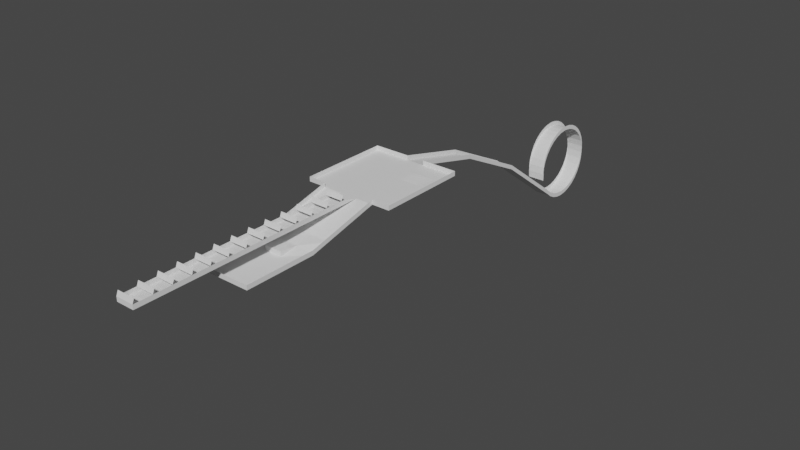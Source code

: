 # Source: tuning_testlevel_physx_model.blend  (saved by Blender 3.0.42; exported with 4.5.12 LTS)
import bpy
from mathutils import Matrix  # noqa: F401  (used for matrix-valued properties, if any)

bpy.ops.wm.read_factory_settings(use_empty=True)
scene = bpy.context.scene
scene.name = 'Scene'

# ---- collections
col_collection = bpy.data.collections.new('Collection'); scene.collection.children.link(col_collection)

# ---- world
world_world = bpy.data.worlds.new('World'); scene.world = world_world
world_world.use_nodes = True; world_world.node_tree.nodes.clear()
_N = world_world.node_tree.nodes; _L = world_world.node_tree.links
n0 = _N.new('ShaderNodeOutputWorld'); n0.name = 'World Output'; n0.location = (300, 300)
n1 = _N.new('ShaderNodeBackground'); n1.name = 'Background'; n1.location = (10, 300)
n1.inputs[0].default_value = (0.05088, 0.05088, 0.05088, 1.0)
_L.new(n1.outputs[0], n0.inputs[0])
n0.is_active_output = True
world_world.color = (0.05088, 0.05088, 0.05088)
world_world.use_sun_shadow = False
world_world.sun_shadow_jitter_overblur = 0.0

# ---- meshes
me_plane = bpy.data.meshes.new('Plane')
me_plane.from_pydata([(-10.0, -10.0, 0.0), (10.0, -10.0, 0.0), (-10.0, 10.0, 0.0), (10.0, 10.0, 0.0), (-10.0, -30.0, 0.0), (10.0, -30.0, 0.0), (30.0, -10.0, 0.0), (30.0, 10.0, 0.0), (30.0, -30.0, 0.0), (-30.0, -10.0, 0.0), (-30.0, 10.0, 0.0), (-30.0, -30.0, 0.0), (-10.0, -50.0, 0.0), (10.0, -50.0, 0.0), (-10.0, -70.0, 0.0), (10.0, -70.0, 0.0), (-10.0, -90.0, 0.0), (10.0, -90.0, 0.0), (-10.0, -190.0, 0.0), (10.0, -190.0, 0.0), (10.0, -170.0, 0.0), (10.0, -150.0, 0.0), (10.0, -130.0, 0.0), (10.0, -110.0, 0.0), (-10.0, -110.0, 0.0), (-10.0, -130.0, 0.0), (-10.0, -150.0, 0.0), (-10.0, -170.0, 0.0), (-10.0, -290.0, 0.0), (10.0, -290.0, 0.0), (10.0, -270.0, 0.0), (10.0, -250.0, 0.0), (10.0, -230.0, 0.0), (10.0, -210.0, 0.0), (-10.0, -210.0, 0.0), (-10.0, -230.0, 0.0), (-10.0, -250.0, 0.0), (-10.0, -270.0, 0.0), (-10.0, -50.0, 5.0), (10.0, -50.0, 5.0), (-10.0, -70.0, 5.0), (10.0, -70.0, 5.0), (-10.0, -90.0, 5.0), (10.0, -90.0, 5.0), (-10.0, -190.0, 5.0), (10.0, -190.0, 5.0), (10.0, -170.0, 5.0), (10.0, -150.0, 5.0), (10.0, -130.0, 5.0), (10.0, -110.0, 5.0), (-10.0, -110.0, 5.0), (-10.0, -130.0, 5.0), (-10.0, -150.0, 5.0), (-10.0, -170.0, 5.0), (-10.0, -290.0, 5.0), (10.0, -290.0, 5.0), (10.0, -270.0, 5.0), (10.0, -250.0, 5.0), (10.0, -230.0, 5.0), (10.0, -210.0, 5.0), (-10.0, -210.0, 5.0), (-10.0, -230.0, 5.0), (-10.0, -250.0, 5.0), (-10.0, -270.0, 5.0), (-10.0, -70.0, -10.0), (10.0, -70.0, -10.0), (30.0, -70.0, -10.0), (-30.0, -70.0, -10.0), (-10.0, -50.0, -5.0), (30.0, -50.0, -5.0), (-30.0, -50.0, -5.0), (10.0, -50.0, -5.0), (-10.0, -70.0, -10.0), (10.0, -70.0, -10.0), (30.0, -70.0, -10.0), (-30.0, -70.0, -10.0), (-10.0, -70.0, -10.0), (10.0, -70.0, -10.0), (30.0, -70.0, -10.0), (-30.0, -70.0, -10.0), (-10.0, -110.0, -17.0), (10.0, -110.0, -17.0), (30.0, -110.0, -20.0), (-30.0, -110.0, -20.0), (-10.0, -190.0, -20.0), (10.0, -190.0, -20.0), (30.0, -190.0, -20.0), (-30.0, -190.0, -20.0), (-10.0, -170.0, -20.0), (-10.0, -150.0, -20.0), (-10.0, -130.0, -20.0), (-30.0, -130.0, -20.0), (-30.0, -150.0, -20.0), (-30.0, -170.0, -20.0), (30.0, -170.0, -20.0), (30.0, -150.0, -20.0), (30.0, -130.0, -20.0), (10.0, -130.0, -20.0), (10.0, -150.0, -20.0), (10.0, -170.0, -20.0), (-10.0, -90.0, -15.0), (-30.0, -90.0, -15.0), (30.0, -90.0, -15.0), (10.0, -90.0, -15.0), (-10.0, -130.0, -15.0), (10.0, -130.0, -15.0), (50.0, -10.0, 0.0), (50.0, 10.0, 0.0), (50.0, -30.0, 0.0), (-50.0, -10.0, 0.0), (-50.0, 10.0, 0.0), (-50.0, -30.0, 0.0), (-10.0, 50.0, 0.0), (10.0, 50.0, 0.0), (30.0, 50.0, 0.0), (-30.0, 50.0, 0.0), (50.0, 50.0, 0.0), (-50.0, 50.0, 0.0), (-10.0, 70.0, 0.0), (10.0, 70.0, 0.0), (30.0, 70.0, 0.0), (-30.0, 70.0, 0.0), (50.0, 70.0, 0.0), (-50.0, 70.0, 0.0), (30.0, -30.0, 5.0), (-30.0, -30.0, 5.0), (30.0, -70.0, -5.0), (-30.0, -70.0, -5.0), (30.0, -50.0, 0.0), (-30.0, -50.0, 0.0), (30.0, -70.0, -5.0), (-30.0, -70.0, -5.0), (30.0, -70.0, -5.0), (-30.0, -70.0, -5.0), (30.0, -110.0, -15.0), (-30.0, -110.0, -15.0), (-10.0, -190.0, -15.0), (10.0, -190.0, -15.0), (30.0, -190.0, -15.0), (-30.0, -190.0, -15.0), (-30.0, -130.0, -15.0), (-30.0, -150.0, -15.0), (-30.0, -170.0, -15.0), (30.0, -170.0, -15.0), (30.0, -150.0, -15.0), (30.0, -130.0, -15.0), (-30.0, -90.0, -10.0), (30.0, -90.0, -10.0), (50.0, -10.0, 5.0), (50.0, 10.0, 5.0), (50.0, -30.0, 5.0), (-50.0, -10.0, 5.0), (-50.0, 10.0, 5.0), (-50.0, -30.0, 5.0), (50.0, 50.0, 5.0), (-50.0, 50.0, 5.0), (-10.0, 70.0, 5.0), (10.0, 70.0, 5.0), (30.0, 70.0, 5.0), (-30.0, 70.0, 5.0), (50.0, 70.0, 5.0), (-50.0, 70.0, 5.0), (-10.0, -48.0, 10.0), (10.0, -48.0, 10.0), (-10.0, -68.0, 10.0), (10.0, -68.0, 10.0), (-10.0, -88.0, 10.0), (10.0, -88.0, 10.0), (-10.0, -188.0, 10.0), (10.0, -188.0, 10.0), (10.0, -168.0, 10.0), (10.0, -148.0, 10.0), (10.0, -128.0, 10.0), (10.0, -108.0, 10.0), (-10.0, -108.0, 10.0), (-10.0, -128.0, 10.0), (-10.0, -148.0, 10.0), (-10.0, -168.0, 10.0), (-10.0, -288.0, 10.0), (10.0, -288.0, 10.0), (10.0, -268.0, 10.0), (10.0, -248.0, 10.0), (10.0, -228.0, 10.0), (10.0, -208.0, 10.0), (-10.0, -208.0, 10.0), (-10.0, -228.0, 10.0), (-10.0, -248.0, 10.0), (-10.0, -268.0, 10.0), (50.0, 30.0, 0.0), (-50.0, 30.0, 5.0), (50.0, 30.0, 5.0), (-50.0, 30.0, 0.0), (30.0, 50.0, 0.0), (10.0, 50.0, 0.0), (-30.0, 10.0, 0.0), (-10.0, 10.0, 0.0), (10.0, 10.0, 0.0), (30.0, 10.0, 0.0), (30.0, 30.0, 0.0), (10.0, 30.0, 0.0), (-10.0, 30.0, 0.0), (-30.0, 30.0, 0.0), (10.0, 31.82, 0.0), (10.0, 33.64, 0.0), (10.0, 35.45, 0.0), (10.0, 37.27, 0.0), (10.0, 39.09, 0.0), (10.0, 40.91, 0.0), (10.0, 42.73, 0.0), (10.0, 44.55, 0.0), (10.0, 46.36, 0.0), (10.0, 48.18, 0.0), (30.0, 31.82, 0.0), (30.0, 33.64, 0.0), (30.0, 35.45, 0.0), (30.0, 37.27, 0.0), (30.0, 39.09, 0.0), (30.0, 40.91, 0.0), (30.0, 42.73, 0.0), (30.0, 44.55, 0.0), (30.0, 46.36, 0.0), (30.0, 48.18, 0.0), (40.0, 50.0, 0.0), (20.0, 50.0, 0.0), (40.0, 30.0, 0.0), (20.0, 30.0, 0.0), (10.0, 49.09, 0.0), (30.0, 49.09, 0.2074), (10.0, 30.91, 0.0), (10.0, 32.73, 0.0), (10.0, 34.55, 0.0), (10.0, 36.36, 0.0), (10.0, 38.18, 0.0), (10.0, 40.0, 0.0), (10.0, 41.82, 0.0), (10.0, 43.64, 0.0), (10.0, 45.45, 0.0), (10.0, 47.27, 0.0), (30.0, 30.91, 0.2074), (30.0, 32.73, 0.2074), (30.0, 34.55, 0.2074), (30.0, 36.36, 0.2074), (30.0, 38.18, 0.2074), (30.0, 40.0, 0.2074), (30.0, 41.82, 0.2074), (30.0, 43.64, 0.2074), (30.0, 45.45, 0.2074), (30.0, 47.27, 0.2074), (20.0, 31.82, 0.0), (20.0, 33.64, 0.0), (20.0, 35.45, 0.0), (20.0, 37.27, 0.0), (20.0, 39.09, 0.0), (20.0, 40.91, 0.0), (20.0, 42.73, 0.0), (20.0, 44.55, 0.0), (20.0, 46.36, 0.0), (20.0, 48.18, 0.0), (40.0, 31.82, 0.0), (40.0, 33.64, 0.0), (40.0, 35.45, 0.0), (40.0, 37.27, 0.0), (40.0, 39.09, 0.0), (40.0, 40.91, 0.0), (40.0, 42.73, 0.0), (40.0, 44.55, 0.0), (40.0, 46.36, 0.0), (40.0, 48.18, 0.0), (40.0, 47.27, 0.0), (40.0, 45.45, 0.0), (40.0, 43.64, 0.0), (40.0, 41.82, 0.0), (40.0, 40.0, 0.0), (40.0, 38.18, 0.0), (40.0, 36.36, 0.0), (40.0, 34.55, 0.0), (40.0, 32.73, 0.0), (40.0, 30.91, 0.0), (20.0, 47.27, 0.2074), (20.0, 45.45, 0.2074), (20.0, 43.64, 0.2074), (20.0, 41.82, 0.2074), (20.0, 40.0, 0.2074), (20.0, 38.18, 0.2074), (20.0, 36.36, 0.2074), (20.0, 34.55, 0.2074), (20.0, 32.73, 0.2074), (20.0, 30.91, 0.2074), (20.0, 49.09, 0.2074), (40.0, 49.09, 0.0), (-10.0, 150.0, -20.0), (10.0, 150.0, -20.0), (-10.0, 130.0, -15.0), (-10.0, 110.0, -10.0), (-10.0, 90.0, -5.0), (10.0, 90.0, -5.0), (10.0, 110.0, -10.0), (10.0, 130.0, -15.0), (-10.0, 230.0, -60.0), (10.0, 230.0, -60.0), (-10.0, 310.0, -120.0), (10.0, 310.0, -120.0), (-10.0, 210.0, -50.0), (-10.0, 190.0, -40.0), (-10.0, 170.0, -30.0), (10.0, 170.0, -30.0), (10.0, 190.0, -40.0), (10.0, 210.0, -50.0), (-10.0, 290.0, -105.0), (-10.0, 270.0, -90.0), (-10.0, 250.0, -75.0), (10.0, 250.0, -75.0), (10.0, 270.0, -90.0), (10.0, 290.0, -105.0), (-10.0, 298.2, -98.32), (10.0, 298.2, -98.32), (-10.0, 297.4, -90.04), (10.0, 297.4, -90.04), (-10.0, 298.1, -81.75), (10.0, 298.1, -81.75), (-10.0, 300.5, -73.76), (10.0, 300.5, -73.76), (-10.0, 304.4, -66.39), (10.0, 304.4, -66.39), (-10.0, 309.6, -59.92), (10.0, 309.6, -59.92), (-10.0, 316.0, -54.6), (10.0, 316.0, -54.6), (-10.0, 323.4, -50.63), (10.0, 323.4, -50.63), (-10.0, 331.3, -48.17), (10.0, 331.3, -48.17), (-10.0, 339.6, -47.3), (10.0, 339.6, -47.3), (-10.0, 347.9, -48.07), (10.0, 347.9, -48.07), (-10.0, 355.9, -50.44), (10.0, 355.9, -50.44), (-10.0, 363.2, -54.32), (10.0, 363.2, -54.32), (-10.0, 369.7, -59.56), (10.0, 369.7, -59.56), (-10.0, 375.0, -65.97), (10.0, 375.0, -65.97), (-10.0, 379.0, -73.29), (10.0, 379.0, -73.29), (-10.0, 381.5, -81.24), (10.0, 381.5, -81.24), (-10.0, 382.3, -89.52), (10.0, 382.3, -89.52), (-10.0, 381.6, -97.82), (10.0, 381.6, -97.82), (-10.0, 379.2, -105.8), (10.0, 379.2, -105.8), (-10.0, 375.3, -113.2), (10.0, 375.3, -113.2), (-10.0, 370.1, -119.6), (10.0, 370.1, -119.6), (-10.0, 363.7, -125.0), (10.0, 363.7, -125.0), (-10.0, 356.3, -128.9), (10.0, 356.3, -128.9), (-10.0, 348.4, -131.4), (10.0, 348.4, -131.4), (-10.0, 340.1, -132.3), (10.0, 340.1, -132.3), (-10.0, 331.8, -131.5), (10.0, 331.8, -131.5), (-10.0, 323.8, -129.1), (10.0, 323.8, -129.1), (-10.0, 316.5, -125.2), (10.0, 316.5, -125.2), (-10.0, 70.0, 5.0), (10.0, 70.0, 5.0), (-10.0, 150.0, -15.0), (10.0, 150.0, -15.0), (-10.0, 130.0, -10.0), (-10.0, 110.0, -5.0), (-10.0, 90.0, 0.0), (10.0, 90.0, 0.0), (10.0, 110.0, -5.0), (10.0, 130.0, -10.0), (-10.0, 230.0, -55.0), (10.0, 230.0, -55.0), (-10.0, 310.0, -115.0), (10.0, 310.0, -115.0), (-10.0, 210.0, -45.0), (-10.0, 190.0, -35.0), (-10.0, 170.0, -25.0), (10.0, 170.0, -25.0), (10.0, 190.0, -35.0), (10.0, 210.0, -45.0), (-10.0, 290.0, -100.0), (-10.0, 270.0, -85.0), (-10.0, 250.0, -70.0), (10.0, 250.0, -70.0), (10.0, 270.0, -85.0), (10.0, 290.0, -100.0), (-10.0, 298.2, -93.32), (10.0, 298.2, -93.32), (-10.0, 297.4, -85.04), (10.0, 297.4, -85.04), (-10.0, 298.1, -76.75), (10.0, 298.1, -76.75), (-10.0, 300.5, -68.76), (10.0, 300.5, -68.76), (-10.0, 304.4, -61.39), (10.0, 304.4, -61.39), (-10.0, 309.6, -54.92), (10.0, 309.6, -54.92), (-10.0, 316.0, -49.6), (10.0, 316.0, -49.6), (-10.0, 323.4, -45.63), (10.0, 323.4, -45.63), (-10.0, 331.3, -43.17), (10.0, 331.3, -43.17), (-10.0, 339.6, -42.3), (10.0, 339.6, -42.3), (-10.0, 347.9, -43.07), (10.0, 347.9, -43.07), (-10.0, 355.9, -45.44), (10.0, 355.9, -45.44), (-10.0, 363.2, -49.32), (10.0, 363.2, -49.32), (-10.0, 369.7, -54.56), (10.0, 369.7, -54.56), (-10.0, 375.0, -60.97), (10.0, 375.0, -60.97), (-10.0, 379.0, -68.29), (10.0, 379.0, -68.29), (-10.0, 381.5, -76.24), (10.0, 381.5, -76.24), (-10.0, 382.3, -84.52), (10.0, 382.3, -84.52), (-10.0, 381.6, -92.82), (10.0, 381.6, -92.82), (-10.0, 379.2, -100.8), (10.0, 379.2, -100.8), (-10.0, 375.3, -108.2), (10.0, 375.3, -108.2), (-10.0, 370.1, -114.6), (10.0, 370.1, -114.6), (-10.0, 363.7, -120.0), (10.0, 363.7, -120.0), (-10.0, 356.3, -123.9), (10.0, 356.3, -123.9), (-10.0, 348.4, -126.4), (10.0, 348.4, -126.4), (-10.0, 340.1, -127.3), (10.0, 340.1, -127.3), (-10.0, 331.8, -126.5), (10.0, 331.8, -126.5), (-10.0, 323.8, -124.1), (10.0, 323.8, -124.1), (-10.0, 316.5, -120.2), (10.0, 316.5, -120.2)], [], [(0, 1, 3, 2), (1, 0, 4, 5), (1, 5, 8, 6), (3, 1, 6, 7), (4, 0, 9, 11), (0, 2, 10, 9), (5, 4, 12, 13), (13, 12, 14, 15), (15, 14, 16, 17), (20, 27, 18, 19), (17, 16, 24, 23), (23, 24, 25, 22), (22, 25, 26, 21), (21, 26, 27, 20), (30, 37, 28, 29), (19, 18, 34, 33), (33, 34, 35, 32), (32, 35, 36, 31), (31, 36, 37, 30), (33, 32, 58, 59), (16, 14, 40, 42), (5, 13, 39), (24, 16, 42, 50), (34, 18, 44, 60), (29, 28, 54, 55), (12, 4, 38), (25, 24, 50, 51), (35, 34, 60, 61), (17, 23, 49, 43), (19, 33, 59, 45), (26, 25, 51, 52), (36, 35, 61, 62), (18, 27, 53, 44), (28, 37, 63, 54), (13, 15, 41, 39), (27, 26, 52, 53), (37, 36, 62, 63), (20, 19, 45, 46), (30, 29, 55, 56), (14, 12, 38, 40), (21, 20, 46, 47), (31, 30, 56, 57), (22, 21, 47, 48), (32, 31, 57, 58), (15, 17, 43, 41), (23, 22, 48, 49), (69, 71, 65, 66), (68, 4, 11, 70), (71, 68, 64, 65), (5, 4, 68, 71), (64, 68, 70, 67), (8, 5, 71, 69), (64, 67, 75, 72), (66, 65, 73, 74), (65, 64, 72, 73), (72, 75, 79, 76), (74, 73, 77, 78), (73, 72, 76, 77), (100, 101, 83, 80), (102, 103, 81, 82), (103, 100, 80, 81), (88, 93, 87, 84), (94, 99, 85, 86), (99, 88, 84, 85), (81, 80, 90, 97), (97, 90, 89, 98), (98, 89, 88, 99), (82, 81, 97, 96), (96, 97, 98, 95), (95, 98, 99, 94), (80, 83, 91, 90), (90, 91, 92, 89), (89, 92, 93, 88), (77, 76, 100, 103), (78, 77, 103, 102), (76, 79, 101, 100), (90, 97, 105, 104), (81, 80, 104, 105), (90, 104, 80), (81, 105, 97), (6, 8, 108, 106), (7, 6, 106, 107), (11, 9, 109, 111), (9, 10, 110, 109), (114, 116, 122, 120), (113, 114, 120, 119), (117, 115, 121, 123), (115, 112, 118, 121), (112, 113, 119, 118), (102, 82, 134, 147), (79, 75, 131, 133), (122, 116, 154, 160), (87, 93, 142, 139), (74, 78, 132, 130), (82, 96, 145, 134), (108, 8, 124, 150), (117, 123, 161, 155), (69, 66, 126, 128), (109, 110, 152, 151), (111, 109, 151, 153), (75, 67, 127, 131), (91, 83, 135, 140), (67, 70, 129, 127), (83, 101, 146, 135), (66, 74, 130, 126), (92, 91, 140, 141), (78, 102, 147, 132), (11, 111, 153, 125), (93, 92, 141, 142), (119, 120, 158, 157), (94, 86, 138, 143), (107, 106, 148, 149), (8, 69, 128, 124), (121, 118, 156, 159), (85, 84, 136, 137), (95, 94, 143, 144), (106, 108, 150, 148), (70, 11, 125, 129), (120, 122, 160, 158), (86, 85, 137, 138), (96, 95, 144, 145), (123, 121, 159, 161), (84, 87, 139, 136), (101, 79, 133, 146), (53, 46, 170, 177), (45, 44, 168, 169), (39, 38, 162, 163), (55, 54, 178, 179), (60, 59, 183, 184), (41, 40, 164, 165), (61, 58, 182, 185), (43, 42, 166, 167), (62, 57, 181, 186), (50, 49, 173, 174), (63, 56, 180, 187), (51, 48, 172, 175), (52, 47, 171, 176), (189, 152, 110, 191), (107, 149, 190, 188), (197, 107, 188, 224, 198), (110, 194, 201, 191), (194, 195, 200, 201), (196, 199, 200, 195), (196, 197, 198, 225, 199), (288, 227, 192, 223), (287, 238, 212, 248), (286, 239, 213, 249), (285, 240, 214, 250), (284, 241, 215, 251), (283, 242, 216, 252), (282, 243, 217, 253), (281, 244, 218, 254), (280, 245, 219, 255), (279, 246, 220, 256), (278, 247, 221, 257), (247, 268, 267, 221), (220, 266, 268, 247), (246, 269, 266, 220), (219, 265, 269, 246), (245, 270, 265, 219), (218, 264, 270, 245), (244, 271, 264, 218), (217, 263, 271, 244), (243, 272, 263, 217), (216, 262, 272, 243), (242, 273, 262, 216), (215, 261, 273, 242), (241, 274, 261, 215), (214, 260, 274, 241), (240, 275, 260, 214), (213, 259, 275, 240), (239, 276, 259, 213), (212, 258, 276, 239), (238, 277, 258, 212), (198, 224, 277, 238), (237, 278, 257, 211), (210, 256, 278, 237), (256, 220, 247, 278), (236, 279, 256, 210), (209, 255, 279, 236), (255, 219, 246, 279), (235, 280, 255, 209), (208, 254, 280, 235), (254, 218, 245, 280), (234, 281, 254, 208), (207, 253, 281, 234), (253, 217, 244, 281), (233, 282, 253, 207), (206, 252, 282, 233), (252, 216, 243, 282), (232, 283, 252, 206), (205, 251, 283, 232), (251, 215, 242, 283), (231, 284, 251, 205), (204, 250, 284, 231), (250, 214, 241, 284), (230, 285, 250, 204), (203, 249, 285, 230), (249, 213, 240, 285), (229, 286, 249, 203), (202, 248, 286, 229), (248, 212, 239, 286), (228, 287, 248, 202), (199, 225, 287, 228), (225, 198, 238, 287), (226, 288, 223, 193), (211, 257, 288, 226), (257, 221, 227, 288), (227, 289, 222, 192), (221, 267, 289, 227), (188, 116, 222, 224), (116, 188, 190, 154), (193, 112, 200, 199), (115, 201, 200, 112), (117, 191, 201, 115), (117, 155, 189, 191), (292, 297, 291, 290), (118, 119, 295, 294), (294, 295, 296, 293), (293, 296, 297, 292), (302, 307, 299, 298), (290, 291, 305, 304), (304, 305, 306, 303), (303, 306, 307, 302), (298, 299, 311, 310), (310, 311, 312, 309), (300, 301, 312, 309), (314, 315, 317, 316), (316, 317, 319, 318), (318, 319, 321, 320), (320, 321, 323, 322), (322, 323, 325, 324), (324, 325, 327, 326), (326, 327, 329, 328), (328, 329, 331, 330), (330, 331, 333, 332), (332, 333, 335, 334), (334, 335, 337, 336), (336, 337, 339, 338), (338, 339, 341, 340), (340, 341, 343, 342), (342, 343, 345, 344), (344, 345, 347, 346), (346, 347, 349, 348), (348, 349, 351, 350), (350, 351, 353, 352), (352, 353, 355, 354), (354, 355, 357, 356), (356, 357, 359, 358), (358, 359, 361, 360), (360, 361, 363, 362), (362, 363, 365, 364), (364, 365, 367, 366), (366, 367, 369, 368), (368, 369, 371, 370), (370, 371, 301, 300), (309, 308, 392, 393), (358, 360, 444, 442), (327, 325, 409, 411), (310, 309, 393, 394), (118, 294, 378, 372), (345, 343, 427, 429), (324, 326, 410, 408), (311, 299, 383, 395), (291, 297, 381, 375), (363, 361, 445, 447), (342, 344, 428, 426), (312, 311, 395, 396), (292, 290, 374, 376), (360, 362, 446, 444), (329, 327, 411, 413), (313, 312, 396, 397), (293, 292, 376, 377), (347, 345, 429, 431), (326, 328, 412, 410), (294, 293, 377, 378), (365, 363, 447, 449), (344, 346, 430, 428), (295, 119, 373, 379), (362, 364, 448, 446), (331, 329, 413, 415), (296, 295, 379, 380), (349, 347, 431, 433), (328, 330, 414, 412), (313, 301, 385, 397), (297, 296, 380, 381), (367, 365, 449, 451), (346, 348, 432, 430), (300, 308, 392, 384), (364, 366, 450, 448), (333, 331, 415, 417), (351, 349, 433, 435), (330, 332, 416, 414), (369, 367, 451, 453), (348, 350, 434, 432), (317, 315, 399, 401), (366, 368, 452, 450), (335, 333, 417, 419), (314, 316, 400, 398), (290, 304, 388, 374), (353, 351, 435, 437), (332, 334, 418, 416), (299, 307, 391, 383), (371, 369, 453, 455), (350, 352, 436, 434), (319, 317, 401, 403), (368, 370, 454, 452), (337, 335, 419, 421), (316, 318, 402, 400), (298, 310, 394, 382), (301, 371, 455, 385), (355, 353, 437, 439), (334, 336, 420, 418), (302, 298, 382, 386), (370, 300, 384, 454), (352, 354, 438, 436), (321, 319, 403, 405), (303, 302, 386, 387), (339, 337, 421, 423), (318, 320, 404, 402), (304, 303, 387, 388), (357, 355, 439, 441), (336, 338, 422, 420), (305, 291, 375, 389), (354, 356, 440, 438), (323, 321, 405, 407), (306, 305, 389, 390), (341, 339, 423, 425), (320, 322, 406, 404), (307, 306, 390, 391), (359, 357, 441, 443), (338, 340, 424, 422), (356, 358, 442, 440), (325, 323, 407, 409), (343, 341, 425, 427), (322, 324, 408, 406), (361, 359, 443, 445), (340, 342, 426, 424)])
_uv = me_plane.uv_layers.new(name='UVMap')
_uv.uv.foreach_set('vector', [0.0, 0.0, 1.0, 0.0, 1.0, 1.0, 0.0, 1.0, 1.0, 0.0, 0.0, 0.0, 0.0, -1.0, 1.0, -1.0, 1.0, 0.0, 1.0, -1.0, 2.001, -1.0, 2.001, 0.0, 1.0, 1.0, 1.0, 0.0, 2.001, 0.0, 2.001, 1.0, 0.0, -1.0, 0.0, 0.0, -1.001, 0.0, -1.001, -1.0, 0.0, 0.0, 0.0, 1.0, -1.001, 1.0, -1.001, 0.0, 9.998e-05, 0.0001002, 0.9999, 9.998e-05, 0.9999, 0.9999, 0.0001001, 0.9999, 0.0001001, 0.9999, 0.9999, 0.9999, 0.9999, 2.0, 0.0001002, 2.0, 0.0001002, 2.0, 0.9999, 2.0, 0.9999, 2.999, 0.0001003, 2.999, 0.0001008, 6.999, 0.9999, 6.999, 0.9999, 7.998, 0.0001009, 7.998, 0.0001003, 2.999, 0.9999, 2.999, 0.9999, 3.999, 0.0001005, 3.999, 0.0001005, 3.999, 0.9999, 3.999, 0.9999, 4.999, 0.0001006, 4.999, 0.0001006, 4.999, 0.9999, 4.999, 0.9999, 5.999, 0.0001007, 5.999, 0.0001007, 5.999, 0.9999, 5.999, 0.9999, 6.999, 0.0001008, 6.999, 0.0001014, 12.0, 0.9999, 12.0, 0.9999, 13.0, 0.0001015, 13.0, 0.0001009, 7.998, 0.9999, 7.998, 0.9999, 8.998, 0.0001011, 8.998, 0.0001011, 8.998, 0.9999, 8.998, 0.9999, 9.998, 0.0001012, 9.998, 0.0001012, 9.998, 0.9999, 9.998, 0.9999, 11.0, 0.0001013, 11.0, 0.0001013, 11.0, 0.9999, 11.0, 0.9999, 12.0, 0.0001014, 12.0, 1.0, 7.999, 1.0, 8.999, 4.845e-05, 8.999, 4.864e-05, 7.999, 1.0, 23.0, 1.0, 24.0, 4.554e-05, 24.0, 4.573e-05, 23.0, 0.478, 9.7e-05, 0.478, 0.9701, 0.2355, 0.9701, 1.0, 22.0, 1.0, 23.0, 4.573e-05, 23.0, 4.593e-05, 22.0, 1.0, 17.0, 1.0, 18.0, 4.67e-05, 18.0, 4.69e-05, 17.0, 1.0, 12.0, 1.0, 13.0, 4.767e-05, 13.0, 4.786e-05, 12.0, 9.7e-05, 0.0001184, 1.001, 9.7e-05, 1.001, 0.9999, 1.0, 21.0, 1.0, 22.0, 4.593e-05, 22.0, 4.612e-05, 21.0, 1.0, 16.0, 1.0, 17.0, 4.69e-05, 17.0, 4.709e-05, 16.0, 1.0, 2.0, 1.0, 3.0, 4.961e-05, 3.0, 4.98e-05, 2.0, 1.0, 6.999, 1.0, 7.999, 4.864e-05, 7.999, 4.883e-05, 6.999, 1.0, 20.0, 1.0, 21.0, 4.612e-05, 21.0, 4.631e-05, 20.0, 1.0, 15.0, 1.0, 16.0, 4.709e-05, 16.0, 4.728e-05, 15.0, 1.0, 18.0, 1.0, 19.0, 4.651e-05, 19.0, 4.67e-05, 18.0, 1.0, 13.0, 1.0, 14.0, 4.748e-05, 14.0, 4.767e-05, 13.0, 1.0, 5e-05, 1.0, 0.9999, 5e-05, 0.9999, 5.019e-05, 5e-05, 1.0, 19.0, 1.0, 20.0, 4.631e-05, 20.0, 4.651e-05, 19.0, 1.0, 14.0, 1.0, 15.0, 4.728e-05, 15.0, 4.748e-05, 14.0, 1.0, 5.999, 1.0, 6.999, 4.883e-05, 6.999, 4.903e-05, 5.999, 1.0, 11.0, 1.0, 12.0, 4.786e-05, 12.0, 4.806e-05, 11.0, 1.0, 24.0, 1.0, 25.0, 4.535e-05, 25.0, 4.554e-05, 24.0, 1.0, 5.0, 1.0, 5.999, 4.903e-05, 5.999, 4.922e-05, 5.0, 1.0, 9.999, 1.0, 11.0, 4.806e-05, 11.0, 4.825e-05, 9.999, 1.0, 4.0, 1.0, 5.0, 4.922e-05, 5.0, 4.941e-05, 4.0, 1.0, 8.999, 1.0, 9.999, 4.825e-05, 9.999, 4.845e-05, 8.999, 1.0, 0.9999, 1.0, 2.0, 4.98e-05, 2.0, 5e-05, 0.9999, 1.0, 3.0, 1.0, 4.0, 4.941e-05, 4.0, 4.961e-05, 3.0, 9.848e-05, 9.859e-05, 1.0, 0.0, 1.0, 1.0, 9.871e-05, 0.9999, 1.0, 1.0, 0.0, 1.0, 9.875e-05, 9.848e-05, 0.9999, 9.871e-05, 0.0, 0.0, 1.0, 0.0, 1.0, 1.0, 0.0, 1.0, 0.0, 0.0, 1.0, 0.0, 1.0, 1.0, 0.0, 1.0, 1.0, 1.0, 0.0, 1.0, 9.874e-05, 9.848e-05, 0.9999, 9.871e-05, 0.0, 0.0, 1.0, 0.0, 1.0, 1.0, 0.0, 1.0, 0.0, -3.062, -1.001, -3.062, -1.001, -3.062, 0.0, -3.062, 2.001, -3.062, 1.0, -3.062, 1.0, -3.062, 2.001, -3.062, 1.0, -3.062, 0.0, -3.062, 0.0, -3.062, 1.0, -3.062, 0.0, -3.062, -1.001, -3.062, -1.001, -3.062, 0.0, -3.062, 2.001, -3.062, 1.0, -3.062, 1.0, -3.062, 2.001, -3.062, 1.0, -3.062, 0.0, -3.062, 0.0, -3.062, 1.0, -3.062, 1.0, 1.0, 0.0, 1.0, 0.0, 0.0, 1.0, 0.0, 1.0, 0.0, 1.0, 1.0, 0.0, 1.0, 0.0, 0.0, 0.0, 0.0, 1.0, 0.0, 1.0, 1.0, 0.0, 1.0, 2.0, 0.0, 2.0, -1.001, 3.0, -1.001, 3.0, 0.0, 2.0, 2.001, 2.0, 1.0, 3.0, 1.0, 3.0, 2.001, 2.0, 1.0, 2.0, 0.0, 3.0, 0.0, 3.0, 1.0, 9.954e-05, 9.943e-05, 0.9888, 9.957e-05, 0.9888, 0.9999, 9.943e-05, 0.9999, 0.0, 1.0, 0.0, 0.0, 1.0, 0.0, 1.0, 1.0, 1.0, 1.0, 1.0, 0.0, 2.0, 0.0, 2.0, 1.0, 0.0, 1.0, 0.0, 0.0, 1.0, 0.0, 1.0, 1.0, 0.0, 2.001, 0.0, 1.0, 1.0, 1.0, 1.0, 2.001, 1.0, 2.001, 1.0, 1.0, 2.0, 1.0, 2.0, 2.001, 0.0, 0.0, 1.0, 0.0, 1.0, 1.0, 0.0, 1.0, 0.0, 0.0, 0.0, -1.001, 1.0, -1.001, 1.0, 0.0, 1.0, 0.0, 1.0, -1.001, 2.0, -1.001, 2.0, 0.0, 9.848e-05, 9.859e-05, 1.0, 0.0, 1.0, 1.0, 9.877e-05, 0.9999, 0.9999, 9.848e-05, 1.0, 1.0, 0.0, 1.0, 9.877e-05, 9.859e-05, 9.848e-05, 9.856e-05, 1.0, 0.0, 1.0, 1.0, 9.879e-05, 0.9999, 0.0, 0.0, 0.0, 0.0, 0.0, 0.0, 0.0, 0.0, 9.979e-05, 9.973e-05, 0.9949, 9.991e-05, 0.9949, 0.9999, 9.973e-05, 0.9999, -0.0001471, 0.0007822, 1.0, 1.002, 0.0013, 1.0, 0.0, 0.0, 0.0, 0.0, 0.0, 0.0, 2.001, 0.0, 2.001, -1.0, 3.001, -1.0, 3.001, 0.0, 2.001, 1.0, 2.001, 0.0, 3.001, 0.0, 3.001, 1.0, -1.001, -1.0, -1.001, 0.0, -2.001, 0.0, -2.001, -1.0, -1.001, 0.0, -1.001, 1.0, -2.001, 1.0, -2.001, 0.0, 2.001, 3.0, 3.001, 3.0, 3.001, 4.0, 2.001, 4.0, 1.0, 3.0, 2.001, 3.0, 2.001, 4.0, 1.0, 4.0, -2.001, 3.0, -1.001, 3.0, -1.001, 4.0, -2.001, 4.0, -1.001, 3.0, 0.0, 3.0, 0.0, 4.0, -1.001, 4.0, 0.0, 3.0, 1.0, 3.0, 1.0, 4.0, 0.0, 4.0, 1.0, 0.0, 1.0, 1.0, 0.0, 1.0, 0.0, 0.0, -1.001, -3.062, -1.001, -3.062, -1.251, -3.062, -1.251, -3.062, 11.0, 4.94e-05, 12.0, 4.934e-05, 12.0, 1.0, 11.0, 1.0, 1.0, -2.989, 1.0, -1.992, 5.053e-05, -1.992, 5.071e-05, -2.989, 2.001, -3.062, 2.001, -3.062, 2.251, -3.062, 2.251, -3.062, 1.0, -9.967, 1.0, -8.967, 5.178e-05, -8.967, 5.196e-05, -9.967, 16.0, 4.91e-05, 17.0, 4.904e-05, 17.0, 1.0, 16.0, 1.0, 5.0, 4.976e-05, 5.999, 4.97e-05, 5.999, 1.0, 5.0, 1.0, 1.0, 1.0, 0.0, 1.0, 0.0, 0.0, 1.0, 0.0, 2.0, 4.994e-05, 3.0, 4.988e-05, 3.0, 1.0, 2.0, 1.0, 0.9999, 5e-05, 2.0, 4.994e-05, 2.0, 1.0, 0.9999, 1.0, -1.001, -3.062, -1.001, -3.062, -1.251, -3.062, -1.251, -3.062, 1.0, 5e-05, 1.0, 0.9999, 5e-05, 0.9999, 5.017e-05, 5e-05, 1.0, -1.0, 1.0, 5.632e-06, 4.73e-05, 0.0001287, 4.746e-05, -0.9997, 1.0, 0.0, 1.0, 1.0, 0.0, 1.0, 0.0, 0.0, 2.001, -3.062, 2.001, -3.062, 2.251, -3.062, 2.251, -3.062, 1.0, -0.9961, 1.0, 5e-05, 5.017e-05, 5e-05, 5.035e-05, -0.9961, 1.0, 0.0, 1.0, 1.0, 0.0, 1.0, 0.0, 0.0, 0.0, 0.0, 1.0, 0.0, 1.0, 1.0, 0.0, 1.0, 1.0, -1.992, 1.0, -0.9961, 5.035e-05, -0.9961, 5.053e-05, -1.992, 9.0, 4.952e-05, 10.0, 4.946e-05, 10.0, 1.0, 9.0, 1.0, 1.0, -6.974, 1.0, -5.978, 5.124e-05, -5.978, 5.142e-05, -6.974, 14.0, 4.922e-05, 15.0, 4.916e-05, 15.0, 1.0, 14.0, 1.0, 1.0, 0.0, 1.0, 1.0, 0.0, 1.0, 0.0, 0.0, 6.999, 4.964e-05, 8.0, 4.958e-05, 8.0, 1.0, 6.999, 1.0, 1.0, -4.981, 1.0, -3.985, 5.089e-05, -3.985, 5.106e-05, -4.981, 1.0, -7.971, 1.0, -6.974, 5.142e-05, -6.974, 5.16e-05, -7.971, 15.0, 4.916e-05, 16.0, 4.91e-05, 16.0, 1.0, 15.0, 1.0, 1.0, 0.0, 1.0, 1.0, 0.0, 1.0, 0.0, 0.0, 10.0, 4.946e-05, 11.0, 4.94e-05, 11.0, 1.0, 10.0, 1.0, 1.0, -5.978, 1.0, -4.981, 5.106e-05, -4.981, 5.124e-05, -5.978, 1.0, -8.967, 1.0, -7.971, 5.16e-05, -7.971, 5.178e-05, -8.967, 5.999, 4.97e-05, 6.999, 4.964e-05, 6.999, 1.0, 5.999, 1.0, 1.0, -3.985, 1.0, -2.989, 5.071e-05, -2.989, 5.089e-05, -3.985, 1.0, 0.0, 1.0, 1.0, 0.0, 1.0, -0.0025, 0.0, 1.0, 0.0, 0.0, 0.0, 0.0, 1.0, 1.0, 1.0, 7.337e-05, 7.337e-05, 0.9999, 7.347e-05, 1.0, 1.0, 0.0, 1.0, 0.0, 0.0, 1.0, 0.0, 1.0, 1.0, 0.0, 1.0, 7.337e-05, 7.337e-05, 0.9999, 7.347e-05, 1.0, 1.0, 0.0, 1.0, 1.0, 0.0, 0.0, 0.0, 0.0, 1.0, 1.0, 1.0, 7.337e-05, 7.337e-05, 0.9999, 7.375e-05, 1.0, 1.0, 0.0, 1.0, 1.0, 0.0, 0.0, 0.0, 0.0, 1.0, 1.0, 1.0, 7.337e-05, 7.337e-05, 0.9999, 7.375e-05, 1.0, 1.0, 0.0, 1.0, 1.0, 0.0, 0.0, 0.0, 0.0, 1.0, 1.0, 1.0, 1.0, 1.0, 0.0, 1.0, 0.0, 0.0, 1.0, 0.0, 1.0, 0.0, 0.0, 0.0, 0.0, 1.0, 1.0, 1.0, 1.0, 0.0, 0.0025, 0.0, 0.0, 1.0, 0.9975, 1.0, 1.0, 0.0, 0.0, 0.0, 0.0, 1.0, 1.0, 1.0, 4.0, 1.0, 3.0, 1.0, 3.0, 4.988e-05, 1.5, 2.494e-05, 14.0, 4.922e-05, 14.0, 1.0, 13.0, 1.0, 13.0, 4.928e-05, 0.9999, 0.0001001, 0.9999, 0.9999, 0.0001001, 0.9999, 9.998e-05, 0.5, 0.0001001, 9.998e-05, 0.9999, 9.998e-05, 0.9999, 0.9999, 9.998e-05, 0.9999, 0.0001, 9.998e-05, 0.9999, 0.0001001, 0.9999, 0.9999, 9.998e-05, 0.9999, 0.0001, 9.998e-05, 9.998e-05, 0.9999, 0.0001001, 9.998e-05, 0.9999, 0.0001001, 0.9999, 0.9999, 0.9999, 0.0001001, 0.9999, 0.9999, 0.0001001, 0.9999, 9.998e-05, 0.5, 0.0001001, 9.998e-05, 0.0, 0.0, 0.0, 0.0, 0.0, 0.0, 0.0, 0.0, 0.0, 0.0, 0.0, 0.0, 0.0, 0.0, 0.0, 0.0, 0.0, 0.0, 0.0, 0.0, 0.0, 0.0, 0.0, 0.0, 0.0, 0.0, 0.0, 0.0, 0.0, 0.0, 0.0, 0.0, 0.0, 0.0, 0.0, 0.0, 0.0, 0.0, 0.0, 0.0, 0.0, 0.0, 0.0, 0.0, 0.0, 0.0, 0.0, 0.0, 0.0, 0.0, 0.0, 0.0, 0.0, 0.0, 0.0, 0.0, 0.0, 0.0, 0.0, 0.0, 0.0, 0.0, 0.0, 0.0, 0.0, 0.0, 0.0, 0.0, 0.0, 0.0, 0.0, 0.0, 0.0, 0.0, 0.0, 0.0, 0.0, 0.0, 0.0, 0.0, 0.0, 0.0, 0.0, 0.0, 0.0, 0.0, 0.0, 0.0, 0.0, 0.0, 0.0, 0.0, 0.0, 0.0, 0.0, 0.0, 0.0, 0.0, 0.0, 0.0, 0.0, 0.0, 0.0, 0.0, 0.0, 0.0, 0.0, 0.0, 0.0, 0.0, 0.0, 0.0, 0.0, 0.0, 0.0, 0.0, 0.0, 0.0, 0.0, 0.0, 0.0, 0.0, 0.0, 0.0, 0.0, 0.0, 0.0, 0.0, 0.0, 0.0, 0.0, 0.0, 0.0, 0.0, 0.0, 0.0, 0.0, 0.0, 0.0, 0.0, 0.0, 0.0, 0.0, 0.0, 0.0, 0.0, 0.0, 0.0, 0.0, 0.0, 0.0, 0.0, 0.0, 0.0, 0.0, 0.0, 0.0, 0.0, 0.0, 0.0, 0.0, 0.0, 0.0, 0.0, 0.0, 0.0, 0.0, 0.0, 0.0, 0.0, 0.0, 0.0, 0.0, 0.0, 0.0, 0.0, 0.0, 0.0, 0.0, 0.0, 0.0, 0.0, 0.0, 0.0, 0.0, 0.0, 0.0, 0.0, 0.0, 0.0, 0.0, 0.0, 0.0, 0.0, 0.0, 0.0, 0.0, 0.0, 0.0, 0.0, 0.0, 0.0, 0.0, 0.0, 0.0, 0.0, 0.0, 0.0, 0.0, 0.0, 0.0, 0.0, 0.0, 0.0, 0.0, 0.0, 0.0, 0.0, 0.0, 0.0, 0.0, 0.0, 0.0, 0.0, 0.0, 0.0, 0.0, 0.0, 0.0, 0.0, 0.0, 0.0, 0.0, 0.0, 0.0, 0.0, 0.0, 0.0, 0.0, 0.0, 0.0, 0.0, 0.0, 0.0, 0.0, 0.0, 0.0, 0.0, 0.0, 0.0, 0.0, 0.0, 0.0, 0.0, 0.0, 0.0, 0.0, 0.0, 0.0, 0.0, 0.0, 0.0, 0.0, 0.0, 0.0, 0.0, 0.0, 0.0, 0.0, 0.0, 0.0, 0.0, 0.0, 0.0, 0.0, 0.0, 0.0, 0.0, 0.0, 0.0, 0.0, 0.0, 0.0, 0.0, 0.0, 0.0, 0.0, 0.0, 0.0, 0.0, 0.0, 0.0, 0.0, 0.0, 0.0, 0.0, 0.0, 0.0, 0.0, 0.0, 0.0, 0.0, 0.0, 0.0, 0.0, 0.0, 0.0, 0.0, 0.0, 0.0, 0.0, 0.0, 0.0, 0.0, 0.0, 0.0, 0.0, 0.0, 0.0, 0.0, 0.0, 0.0, 0.0, 0.0, 0.0, 0.0, 0.0, 0.0, 0.0, 0.0, 0.0, 0.0, 0.0, 0.0, 0.0, 0.0, 0.0, 0.0, 0.0, 0.0, 0.0, 0.0, 0.0, 0.0, 0.0, 0.0, 0.0, 0.0, 0.0, 0.0, 0.0, 0.0, 0.0, 0.0, 0.0, 0.0, 0.0, 0.0, 0.0, 0.0, 0.0, 0.0, 0.0, 0.0, 0.0, 0.0, 0.0, 0.0, 0.0, 0.0, 0.0, 0.0, 0.0, 0.0, 0.0, 0.0, 0.0, 0.0, 0.0, 0.0, 0.0, 0.0, 0.0, 0.0, 0.0, 0.0, 0.0, 0.0, 0.0, 0.0, 0.0, 0.0, 0.0, 0.0, 0.0, 0.0, 0.0, 0.0, 0.0, 0.0, 0.0, 0.0, 0.0, 0.0, 0.0, 0.0, 0.0, 0.0, 0.0, 0.0, 0.0, 0.0, 0.0, 0.0, 0.0, 0.0, 0.0, 0.0, 0.0, 0.0, 0.0, 0.0, 0.0, 0.0, 0.0, 0.0, 0.0, 0.0, 0.0, 0.0, 0.0, 0.0, 0.0, 0.0, 0.0, 0.0, 0.0, 0.0, 0.0, 0.0, 0.0, 0.0, 0.0, 0.0, 0.0, 0.0, 0.0, 0.0, 0.0, 0.0, 0.0, 0.0, 0.0, 0.0, 0.0, 0.0, 0.0, 0.0, 0.0, 0.0, 0.0, 0.0, 0.0, 0.0, 0.0, 0.0, 0.0, 0.0, 0.0, 0.0, 0.0, 0.0, 0.0, 0.0, 0.0, 0.0, 0.0, 0.0, 0.0, 0.0, 0.0, 0.0, 0.0, 0.0, 0.0, 0.0, 0.0, 0.0, 0.0, 0.0, 0.0, 0.0, 0.0, 0.0, 0.0, 0.0, 0.0, 0.0, 0.0, 0.0, 0.0, 0.0, 0.0, 0.0, 0.0, 0.0, 0.0, 0.0, 0.0, 0.0, 0.0, 0.0, 0.0, 0.0, 0.0, 0.0, 0.0, 0.0, 0.0, 0.0, 0.0, 0.0, 0.0, 0.0, 0.0, 0.0, 0.0, 0.0, 0.9999, 0.5, 7.07e-05, 0.5, 7.07e-05, 7.07e-05, 0.9999, 7.079e-05, 0.0, 0.0, 0.0, 0.0, 13.0, 1.0, 12.0, 1.0, 9.998e-05, 0.0001002, 0.9999, 9.998e-05, 0.9999, 0.9999, 0.0001001, 0.9999, 0.0001, 0.0001001, 0.9999, 9.998e-05, 0.9999, 0.9999, 9.998e-05, 0.9999, 0.9999, 0.9999, 0.0001, 0.9999, 9.998e-05, 9.998e-05, 0.9999, 9.998e-05, -2.001, 3.0, 5.0, 1.0, 4.0, 1.0, 0.0, 0.0, 0.0, 4.0, 1.0, 4.0, 1.0, 4.0, 0.0, 4.0, 0.0, 4.0, 1.0, 4.0, 1.0, 4.0, 0.0, 4.0, 0.0, 4.0, 1.0, 4.0, 1.0, 4.0, 0.0, 4.0, 0.0, 4.0, 1.0, 4.0, 1.0, 4.0, 0.0, 4.0, 0.0, 4.0, 1.0, 4.0, 1.0, 4.0, 0.0, 4.0, 0.0, 4.0, 1.0, 4.0, 1.0, 4.0, 0.0, 4.0, 0.0, 4.0, 1.0, 4.0, 1.0, 4.0, 0.0, 4.0, 0.0, 4.0, 1.0, 4.0, 1.0, 4.0, 0.0, 4.0, 0.0, 4.0, 1.0, 4.0, 1.0, 4.0, 0.0, 4.0, 0.0, 4.0, 1.0, 4.0, 1.0, 4.0, 0.0, 4.0, 0.0, 4.0, 1.0, 4.0, 1.0, 4.0, 0.0, 4.0, 0.0, 4.0, 1.0, 4.0, 1.0, 4.0, 0.0, 4.0, 0.0, 4.0, 1.0, 4.0, 1.0, 4.0, 0.0, 4.0, 0.0, 4.0, 1.0, 4.0, 1.0, 4.0, 0.0, 4.0, 0.0, 4.0, 1.0, 4.0, 1.0, 4.0, 0.0, 4.0, 0.0, 4.0, 1.0, 4.0, 1.0, 4.0, 0.0, 4.0, 0.0, 4.0, 1.0, 4.0, 1.0, 4.0, 0.0, 4.0, 0.0, 4.0, 1.0, 4.0, 1.0, 4.0, 0.0, 4.0, 0.0, 4.0, 1.0, 4.0, 1.0, 4.0, 0.0, 4.0, 0.0, 4.0, 1.0, 4.0, 1.0, 4.0, 0.0, 4.0, 0.0, 4.0, 1.0, 4.0, 1.0, 4.0, 0.0, 4.0, 0.0, 4.0, 1.0, 4.0, 1.0, 4.0, 0.0, 4.0, 0.0, 4.0, 1.0, 4.0, 1.0, 4.0, 0.0, 4.0, 0.0, 4.0, 1.0, 4.0, 1.0, 4.0, 0.0, 4.0, 0.0, 4.0, 1.0, 4.0, 1.0, 4.0, 0.0, 4.0, 0.0, 4.0, 1.0, 4.0, 1.0, 4.0, 0.0, 4.0, 0.0, 4.0, 1.0, 4.0, 1.0, 4.0, 0.0, 4.0, 0.0, 4.0, 1.0, 4.0, 1.0, 4.0, 0.0, 4.0, 0.0, 4.0, 1.0, 4.0, 1.0, 4.0, 0.0, 4.0, 0.0, 4.0, 1.0, 4.0, 1.0, 4.0, 0.0, 4.0, 0.0, 4.0, 1.0, 4.0, 1.0, 4.0, 0.0, 4.0, 0.0, 4.0, 1.0, 4.0, 1.0, 4.0, 0.0, 4.0, 0.0, 4.0, 1.0, 4.0, 1.0, 4.0, 0.0, 4.0, 0.0, 4.0, 1.0, 4.0, 1.0, 4.0, 0.0, 4.0, 0.0, 4.0, 1.0, 4.0, 1.0, 4.0, 0.0, 4.0, 0.0, 4.0, 1.0, 4.0, 1.0, 4.0, 0.0, 4.0, 0.0, 4.0, 1.0, 4.0, 1.0, 4.0, 0.0, 4.0, 0.0, 4.0, 1.0, 4.0, 1.0, 4.0, 0.0, 4.0, 0.0, 4.0, 1.0, 4.0, 1.0, 4.0, 0.0, 4.0, 0.0, 4.0, 1.0, 4.0, 1.0, 4.0, 0.0, 4.0, 0.0, 4.0, 0.0, 4.0, 0.0, 4.0, 0.0, 4.0, 0.0, 4.0, 0.0, 4.0, 0.0, 4.0, 0.0, 4.0, 1.0, 4.0, 1.0, 4.0, 1.0, 4.0, 1.0, 4.0, 0.0, 4.0, 0.0, 4.0, 0.0, 4.0, 0.0, 4.0, 0.0, 4.0, 0.0, 4.0, 0.0, 4.0, 0.0, 4.0, 1.0, 4.0, 1.0, 4.0, 1.0, 4.0, 1.0, 4.0, 0.0, 4.0, 0.0, 4.0, 0.0, 4.0, 0.0, 4.0, 1.0, 4.0, 1.0, 4.0, 1.0, 4.0, 1.0, 4.0, 1.0, 4.0, 1.0, 4.0, 1.0, 4.0, 1.0, 4.0, 1.0, 4.0, 1.0, 4.0, 1.0, 4.0, 1.0, 4.0, 0.0, 4.0, 0.0, 4.0, 0.0, 4.0, 0.0, 4.0, 1.0, 4.0, 1.0, 4.0, 1.0, 4.0, 1.0, 4.0, 0.0, 4.0, 0.0, 4.0, 0.0, 4.0, 0.0, 4.0, 0.0, 4.0, 0.0, 4.0, 0.0, 4.0, 0.0, 4.0, 1.0, 4.0, 1.0, 4.0, 1.0, 4.0, 1.0, 4.0, 1.0, 4.0, 1.0, 4.0, 1.0, 4.0, 1.0, 4.0, 0.0, 4.0, 0.0, 4.0, 0.0, 4.0, 0.0, 4.0, 1.0, 4.0, 1.0, 4.0, 1.0, 4.0, 1.0, 4.0, 0.0, 4.0, 0.0, 4.0, 0.0, 4.0, 0.0, 4.0, 0.0, 4.0, 0.0, 4.0, 0.0, 4.0, 0.0, 4.0, 1.0, 4.0, 1.0, 4.0, 1.0, 4.0, 1.0, 4.0, 0.0, 4.0, 0.0, 4.0, 0.0, 4.0, 0.0, 4.0, 1.0, 4.0, 1.0, 4.0, 1.0, 4.0, 1.0, 4.0, 0.0, 4.0, 0.0, 4.0, 0.0, 4.0, 0.0, 4.0, 1.0, 4.0, 1.0, 4.0, 1.0, 4.0, 1.0, 4.0, 1.0, 4.0, 1.0, 4.0, 1.0, 4.0, 1.0, 4.0, 1.0, 4.0, 1.0, 4.0, 1.0, 4.0, 1.0, 4.0, 0.0, 4.0, 0.0, 4.0, 0.0, 4.0, 0.0, 4.0, 1.0, 4.0, 1.0, 4.0, 1.0, 4.0, 1.0, 4.0, 1.0, 4.0, 1.0, 4.0, 1.0, 4.0, 1.0, 4.0, 1.0, 4.0, 1.0, 4.0, 1.0, 4.0, 1.0, 4.0, 0.0, 4.0, 0.0, 4.0, 0.0, 4.0, 0.0, 4.0, 0.0, 4.0, 0.0, 4.0, 0.0, 4.0, 0.0, 4.0, 0.0, 4.0, 0.0, 4.0, 0.0, 4.0, 0.0, 4.0, 1.0, 4.0, 1.0, 4.0, 1.0, 4.0, 1.0, 4.0, 1.0, 4.0, 1.0, 4.0, 1.0, 4.0, 1.0, 4.0, 0.0, 4.0, 0.0, 4.0, 0.0, 4.0, 0.0, 4.0, 1.0, 4.0, 1.0, 4.0, 1.0, 4.0, 1.0, 4.0, 0.0, 4.0, 0.0, 4.0, 0.0, 4.0, 0.0, 4.0, 1.0, 4.0, 1.0, 4.0, 1.0, 4.0, 1.0, 4.0, 0.0, 4.0, 0.0, 4.0, 0.0, 4.0, 0.0, 4.0, 1.0, 4.0, 1.0, 4.0, 1.0, 4.0, 1.0, 4.0, 0.0, 4.0, 0.0, 4.0, 0.0, 4.0, 0.0, 4.0, 0.0, 4.0, 0.0, 4.0, 0.0, 4.0, 0.0, 4.0, 1.0, 4.0, 1.0, 4.0, 1.0, 4.0, 1.0, 4.0, 0.0, 4.0, 0.0, 4.0, 0.0, 4.0, 0.0, 4.0, 1.0, 4.0, 1.0, 4.0, 1.0, 4.0, 1.0, 4.0, 1.0, 4.0, 1.0, 4.0, 1.0, 4.0, 1.0, 4.0, 0.0, 4.0, 0.0, 4.0, 0.0, 4.0, 0.0, 4.0, 1.0, 4.0, 1.0, 4.0, 1.0, 4.0, 1.0, 4.0, 0.0, 4.0, 0.0, 4.0, 0.0, 4.0, 0.0, 4.0, 1.0, 4.0, 1.0, 4.0, 1.0, 4.0, 1.0, 4.0, 0.0, 4.0, 0.0, 4.0, 0.0, 4.0, 0.0, 4.0, 0.0, 4.0, 0.0, 4.0, 0.0, 4.0, 0.0, 4.0, 1.0, 4.0, 1.0, 4.0, 1.0, 4.0, 1.0, 4.0, 1.0, 4.0, 1.0, 4.0, 1.0, 4.0, 1.0, 4.0, 0.0, 4.0, 0.0, 4.0, 0.0, 4.0, 0.0, 4.0, 0.0, 4.0, 0.0, 4.0, 0.0, 4.0, 0.0, 4.0, 0.0, 4.0, 0.0, 4.0, 0.0, 4.0, 0.0, 4.0, 0.0, 4.0, 0.0, 4.0, 0.0, 4.0, 0.0, 4.0, 1.0, 4.0, 1.0, 4.0, 1.0, 4.0, 1.0, 4.0, 0.0, 4.0, 0.0, 4.0, 0.0, 4.0, 0.0, 4.0, 1.0, 4.0, 1.0, 4.0, 1.0, 4.0, 1.0, 4.0, 0.0, 4.0, 0.0, 4.0, 0.0, 4.0, 0.0, 4.0, 0.0, 4.0, 0.0, 4.0, 0.0, 4.0, 0.0, 4.0, 1.0, 4.0, 1.0, 4.0, 1.0, 4.0, 1.0, 4.0, 0.0, 4.0, 0.0, 4.0, 0.0, 4.0, 0.0, 4.0, 1.0, 4.0, 1.0, 4.0, 1.0, 4.0, 1.0, 4.0, 0.0, 4.0, 0.0, 4.0, 0.0, 4.0, 0.0, 4.0, 1.0, 4.0, 1.0, 4.0, 1.0, 4.0, 1.0, 4.0, 1.0, 4.0, 1.0, 4.0, 1.0, 4.0, 1.0, 4.0, 1.0, 4.0, 1.0, 4.0, 1.0, 4.0, 1.0, 4.0, 0.0, 4.0, 0.0, 4.0, 0.0, 4.0, 0.0, 4.0, 1.0, 4.0, 1.0, 4.0, 1.0, 4.0, 1.0, 4.0, 1.0, 4.0, 1.0, 4.0, 1.0, 4.0, 1.0, 4.0, 0.0, 4.0, 0.0, 4.0, 0.0, 4.0, 0.0, 4.0, 0.0, 4.0, 0.0, 4.0, 0.0, 4.0, 0.0, 4.0, 1.0, 4.0, 1.0, 4.0, 1.0, 4.0, 1.0, 4.0, 1.0, 4.0, 1.0, 4.0, 1.0, 4.0, 1.0, 4.0, 0.0, 4.0, 0.0, 4.0, 0.0, 4.0, 0.0, 4.0, 1.0, 4.0, 1.0, 4.0, 1.0, 4.0, 1.0, 4.0, 0.0, 4.0, 0.0, 4.0, 0.0, 4.0, 0.0, 4.0])
me_plane.use_remesh_fix_poles = True
me_plane.use_remesh_preserve_attributes = False
me_plane.update()

# ---- objects
ob_plane = bpy.data.objects.new('Plane', me_plane)

# ---- transforms, parenting, visibility, modifiers, constraints
ob_plane.location = (0.0, 0.0, 0.0)

# ---- collection membership
col_collection.objects.link(ob_plane)

# ---- scene / render settings (as saved in the file)
scene.frame_start = 1; scene.frame_end = 250; scene.frame_set(0)
scene.render.engine = 'CYCLES'
scene.render.use_simplify = True
scene.cycles.feature_set = 'EXPERIMENTAL'
scene.cycles.sampling_pattern = 'TABULATED_SOBOL'
scene.cycles.use_light_tree = False
scene.view_settings.view_transform = 'Filmic'
bpy.context.view_layer.update()

# ---- added for rendering (the .blend has no active camera and no usable light): camera, sun
cam_auto = bpy.data.cameras.new('AutoCamera')
cam_auto.lens = 50.0
cam_auto.sensor_width = 36.0
cam_auto.clip_end = 11276.4
ob_auto_camera = bpy.data.objects.new('AutoCamera', cam_auto)
scene.collection.objects.link(ob_auto_camera)
ob_auto_camera.location = (642.531, -724.869, 452.894)
ob_auto_camera.rotation_euler = (1.09748, -7.21219e-08, 0.694738)
scene.camera = ob_auto_camera
light_auto_sun = bpy.data.lights.new('AutoSun', 'SUN')
light_auto_sun.energy = 3.0
light_auto_sun.angle = 0.0523599
ob_auto_sun = bpy.data.objects.new('AutoSun', light_auto_sun)
scene.collection.objects.link(ob_auto_sun)
ob_auto_sun.rotation_euler = (0.872665, 0.174533, 0.523599)
bpy.context.view_layer.update()
